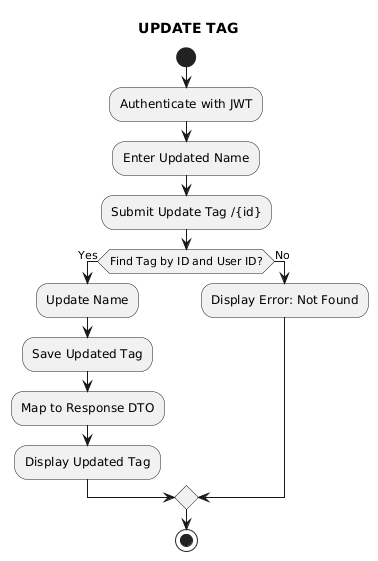

The diagram above was rendered by PlantUML. Its source (embedded in the PNG):
@startuml
title UPDATE TAG
start
:Authenticate with JWT;
:Enter Updated Name;
:Submit Update Tag /{id};
if (Find Tag by ID and User ID?) then (Yes)
  :Update Name;
  :Save Updated Tag;
  :Map to Response DTO;
  :Display Updated Tag;
else (No)
  :Display Error: Not Found;
endif
stop
@enduml